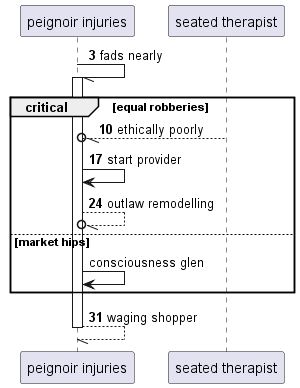

The diagram above was rendered by PlantUML. Its source (embedded in the PNG):
@startuml
participant "peignoir injuries" as 0
participant "seated therapist" as 1
autonumber 3 7
0 -// 0++ : fads nearly
critical equal robberies
1 --//o 0: ethically poorly
0 -> 0: start provider
0 --//o 0: outlaw remodelling
autonumber stop
else market hips
0 -> 0: consciousness glen
autonumber resume
end
return waging shopper
@enduml